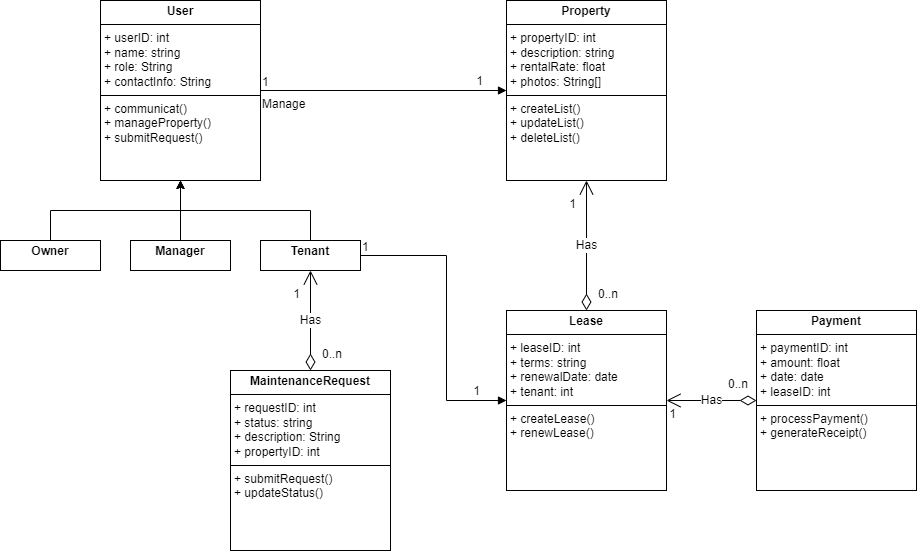

The diagram above was exported from draw.io. Its source (the exported page's mxGraphModel, read from the mxfile embedded in the PNG):
<mxGraphModel dx="1246" dy="627" grid="1" gridSize="10" guides="1" tooltips="1" connect="1" arrows="1" fold="1" page="1" pageScale="1" pageWidth="827" pageHeight="1169" math="0" shadow="0">
  <root>
    <mxCell id="WIyWlLk6GJQsqaUBKTNV-0" />
    <mxCell id="WIyWlLk6GJQsqaUBKTNV-1" parent="WIyWlLk6GJQsqaUBKTNV-0" />
    <mxCell id="NwMsiVJIVBilNeJwzlRA-17" value="&lt;p style=&quot;margin:0px;margin-top:4px;text-align:center;&quot;&gt;&lt;b&gt;Property&lt;/b&gt;&lt;/p&gt;&lt;hr size=&quot;1&quot; style=&quot;border-style:solid;&quot;&gt;&lt;p style=&quot;margin:0px;margin-left:4px;&quot;&gt;+ propertyID: &lt;span class=&quot;hljs-type&quot;&gt;int&lt;/span&gt;&amp;nbsp;&lt;br&gt;+ description: string&amp;nbsp;&lt;br&gt;+ rentalRate: &lt;span class=&quot;hljs-type&quot;&gt;float&lt;/span&gt;&amp;nbsp;&lt;br&gt;+ photos: String[]&amp;nbsp;&lt;br&gt;&lt;/p&gt;&lt;hr size=&quot;1&quot; style=&quot;border-style:solid;&quot;&gt;&lt;p style=&quot;margin:0px;margin-left:4px;&quot;&gt;+ createList()&lt;/p&gt;&lt;p style=&quot;margin:0px;margin-left:4px;&quot;&gt;+ updateList()&lt;/p&gt;&lt;p style=&quot;margin:0px;margin-left:4px;&quot;&gt;+ deleteList()&lt;/p&gt;" style="verticalAlign=top;align=left;overflow=fill;html=1;whiteSpace=wrap;" vertex="1" parent="WIyWlLk6GJQsqaUBKTNV-1">
      <mxGeometry x="560" y="140" width="160" height="180" as="geometry" />
    </mxCell>
    <mxCell id="NwMsiVJIVBilNeJwzlRA-18" value="&lt;p style=&quot;margin:0px;margin-top:4px;text-align:center;&quot;&gt;&lt;b&gt;User&lt;/b&gt;&lt;/p&gt;&lt;hr size=&quot;1&quot; style=&quot;border-style:solid;&quot;&gt;&lt;p style=&quot;margin:0px;margin-left:4px;&quot;&gt;+ userID: &lt;span class=&quot;hljs-type&quot;&gt;int&lt;/span&gt;&amp;nbsp;&lt;br&gt;+ name: string&amp;nbsp;&lt;br&gt;+ role: String&lt;br&gt;+ contactInfo: String&amp;nbsp;&lt;br&gt;&lt;/p&gt;&lt;hr size=&quot;1&quot; style=&quot;border-style:solid;&quot;&gt;&lt;p style=&quot;margin:0px;margin-left:4px;&quot;&gt;+ communicat()&lt;/p&gt;&lt;p style=&quot;margin:0px;margin-left:4px;&quot;&gt;+ manageProperty()&lt;/p&gt;&lt;p style=&quot;margin:0px;margin-left:4px;&quot;&gt;+ submitRequest()&lt;/p&gt;" style="verticalAlign=top;align=left;overflow=fill;html=1;whiteSpace=wrap;" vertex="1" parent="WIyWlLk6GJQsqaUBKTNV-1">
      <mxGeometry x="154" y="140" width="160" height="180" as="geometry" />
    </mxCell>
    <mxCell id="NwMsiVJIVBilNeJwzlRA-19" value="&lt;p style=&quot;margin:0px;margin-top:4px;text-align:center;&quot;&gt;&lt;b&gt;Lease&lt;/b&gt;&lt;/p&gt;&lt;hr size=&quot;1&quot; style=&quot;border-style:solid;&quot;&gt;&lt;p style=&quot;margin:0px;margin-left:4px;&quot;&gt;+ leaseID: &lt;span class=&quot;hljs-type&quot;&gt;int&lt;/span&gt;&amp;nbsp;&lt;br&gt;+ terms: string&amp;nbsp;&lt;br&gt;+ renewalDate: date&lt;br&gt;+ tenant: int&lt;br&gt;&lt;/p&gt;&lt;hr size=&quot;1&quot; style=&quot;border-style:solid;&quot;&gt;&lt;p style=&quot;margin:0px;margin-left:4px;&quot;&gt;+ createLease()&lt;/p&gt;&lt;p style=&quot;margin:0px;margin-left:4px;&quot;&gt;+ renewLease()&lt;/p&gt;" style="verticalAlign=top;align=left;overflow=fill;html=1;whiteSpace=wrap;" vertex="1" parent="WIyWlLk6GJQsqaUBKTNV-1">
      <mxGeometry x="560" y="450" width="160" height="180" as="geometry" />
    </mxCell>
    <mxCell id="NwMsiVJIVBilNeJwzlRA-20" value="&lt;p style=&quot;margin:0px;margin-top:4px;text-align:center;&quot;&gt;&lt;b&gt;MaintenanceRequest&lt;/b&gt;&lt;/p&gt;&lt;hr size=&quot;1&quot; style=&quot;border-style:solid;&quot;&gt;&lt;p style=&quot;margin:0px;margin-left:4px;&quot;&gt;+ requestID: &lt;span class=&quot;hljs-type&quot;&gt;int&lt;/span&gt;&amp;nbsp;&lt;br&gt;+ status: string&amp;nbsp;&lt;br&gt;+ description: String&lt;br&gt;+ propertyID: int&lt;br&gt;&lt;/p&gt;&lt;hr size=&quot;1&quot; style=&quot;border-style:solid;&quot;&gt;&lt;p style=&quot;margin:0px;margin-left:4px;&quot;&gt;+ submitRequest()&lt;/p&gt;&lt;p style=&quot;margin:0px;margin-left:4px;&quot;&gt;+ updateStatus()&lt;/p&gt;" style="verticalAlign=top;align=left;overflow=fill;html=1;whiteSpace=wrap;" vertex="1" parent="WIyWlLk6GJQsqaUBKTNV-1">
      <mxGeometry x="284" y="510" width="160" height="180" as="geometry" />
    </mxCell>
    <mxCell id="NwMsiVJIVBilNeJwzlRA-21" value="&lt;p style=&quot;margin:0px;margin-top:4px;text-align:center;&quot;&gt;&lt;b&gt;Payment&lt;/b&gt;&lt;/p&gt;&lt;hr size=&quot;1&quot; style=&quot;border-style:solid;&quot;&gt;&lt;p style=&quot;margin:0px;margin-left:4px;&quot;&gt;+ paymentID: &lt;span class=&quot;hljs-type&quot;&gt;int&lt;/span&gt;&amp;nbsp;&lt;br&gt;+ amount: float&lt;br&gt;+ date: date&lt;br&gt;+ leaseID: int&lt;br&gt;&lt;/p&gt;&lt;hr size=&quot;1&quot; style=&quot;border-style:solid;&quot;&gt;&lt;p style=&quot;margin:0px;margin-left:4px;&quot;&gt;+ processPayment()&lt;/p&gt;&lt;p style=&quot;margin:0px;margin-left:4px;&quot;&gt;+ generateReceipt()&lt;/p&gt;" style="verticalAlign=top;align=left;overflow=fill;html=1;whiteSpace=wrap;" vertex="1" parent="WIyWlLk6GJQsqaUBKTNV-1">
      <mxGeometry x="810" y="450" width="160" height="180" as="geometry" />
    </mxCell>
    <mxCell id="NwMsiVJIVBilNeJwzlRA-23" value="Manage" style="endArrow=block;endFill=1;html=1;edgeStyle=orthogonalEdgeStyle;align=left;verticalAlign=top;rounded=0;fontFamily=Helvetica;fontSize=12;fontColor=default;exitX=1;exitY=0.5;exitDx=0;exitDy=0;entryX=0;entryY=0.5;entryDx=0;entryDy=0;" edge="1" parent="WIyWlLk6GJQsqaUBKTNV-1" source="NwMsiVJIVBilNeJwzlRA-18" target="NwMsiVJIVBilNeJwzlRA-17">
      <mxGeometry x="-1" relative="1" as="geometry">
        <mxPoint x="470" y="410" as="sourcePoint" />
        <mxPoint x="630" y="410" as="targetPoint" />
      </mxGeometry>
    </mxCell>
    <mxCell id="NwMsiVJIVBilNeJwzlRA-24" value="1" style="edgeLabel;resizable=0;html=1;align=left;verticalAlign=bottom;strokeColor=default;fontFamily=Helvetica;fontSize=12;fontColor=default;fillColor=default;" connectable="0" vertex="1" parent="NwMsiVJIVBilNeJwzlRA-23">
      <mxGeometry x="-1" relative="1" as="geometry" />
    </mxCell>
    <mxCell id="NwMsiVJIVBilNeJwzlRA-26" value="1" style="edgeLabel;html=1;align=center;verticalAlign=middle;resizable=0;points=[];strokeColor=default;fontFamily=Helvetica;fontSize=12;fontColor=default;fillColor=default;" vertex="1" connectable="0" parent="NwMsiVJIVBilNeJwzlRA-23">
      <mxGeometry x="0.8657" y="2" relative="1" as="geometry">
        <mxPoint x="-11" y="-8" as="offset" />
      </mxGeometry>
    </mxCell>
    <mxCell id="NwMsiVJIVBilNeJwzlRA-27" value="Has" style="endArrow=open;html=1;endSize=12;startArrow=diamondThin;startSize=14;startFill=0;edgeStyle=orthogonalEdgeStyle;rounded=0;fontFamily=Helvetica;fontSize=12;fontColor=default;entryX=0.5;entryY=1;entryDx=0;entryDy=0;exitX=0.5;exitY=0;exitDx=0;exitDy=0;" edge="1" parent="WIyWlLk6GJQsqaUBKTNV-1" source="NwMsiVJIVBilNeJwzlRA-19" target="NwMsiVJIVBilNeJwzlRA-17">
      <mxGeometry relative="1" as="geometry">
        <mxPoint x="470" y="410" as="sourcePoint" />
        <mxPoint x="630" y="410" as="targetPoint" />
      </mxGeometry>
    </mxCell>
    <mxCell id="NwMsiVJIVBilNeJwzlRA-28" value="0..n" style="edgeLabel;resizable=0;html=1;align=left;verticalAlign=top;strokeColor=default;fontFamily=Helvetica;fontSize=12;fontColor=default;fillColor=default;" connectable="0" vertex="1" parent="NwMsiVJIVBilNeJwzlRA-27">
      <mxGeometry x="-1" relative="1" as="geometry">
        <mxPoint x="10" y="-30" as="offset" />
      </mxGeometry>
    </mxCell>
    <mxCell id="NwMsiVJIVBilNeJwzlRA-29" value="1" style="edgeLabel;resizable=0;html=1;align=right;verticalAlign=top;strokeColor=default;fontFamily=Helvetica;fontSize=12;fontColor=default;fillColor=default;" connectable="0" vertex="1" parent="NwMsiVJIVBilNeJwzlRA-27">
      <mxGeometry x="1" relative="1" as="geometry">
        <mxPoint x="-10" y="10" as="offset" />
      </mxGeometry>
    </mxCell>
    <mxCell id="NwMsiVJIVBilNeJwzlRA-41" style="edgeStyle=orthogonalEdgeStyle;rounded=0;orthogonalLoop=1;jettySize=auto;html=1;exitX=0.5;exitY=0;exitDx=0;exitDy=0;entryX=0.5;entryY=1;entryDx=0;entryDy=0;fontFamily=Helvetica;fontSize=12;fontColor=default;" edge="1" parent="WIyWlLk6GJQsqaUBKTNV-1" source="NwMsiVJIVBilNeJwzlRA-35" target="NwMsiVJIVBilNeJwzlRA-18">
      <mxGeometry relative="1" as="geometry" />
    </mxCell>
    <mxCell id="NwMsiVJIVBilNeJwzlRA-35" value="&lt;p style=&quot;margin:0px;margin-top:4px;text-align:center;&quot;&gt;&lt;b&gt;Tenant&lt;/b&gt;&lt;/p&gt;" style="verticalAlign=top;align=left;overflow=fill;html=1;whiteSpace=wrap;strokeColor=default;fontFamily=Helvetica;fontSize=12;fontColor=default;fillColor=default;" vertex="1" parent="WIyWlLk6GJQsqaUBKTNV-1">
      <mxGeometry x="314" y="380" width="100" height="30" as="geometry" />
    </mxCell>
    <mxCell id="NwMsiVJIVBilNeJwzlRA-38" style="edgeStyle=orthogonalEdgeStyle;rounded=0;orthogonalLoop=1;jettySize=auto;html=1;exitX=0.5;exitY=0;exitDx=0;exitDy=0;entryX=0.5;entryY=1;entryDx=0;entryDy=0;fontFamily=Helvetica;fontSize=12;fontColor=default;" edge="1" parent="WIyWlLk6GJQsqaUBKTNV-1" source="NwMsiVJIVBilNeJwzlRA-36" target="NwMsiVJIVBilNeJwzlRA-18">
      <mxGeometry relative="1" as="geometry" />
    </mxCell>
    <mxCell id="NwMsiVJIVBilNeJwzlRA-36" value="&lt;p style=&quot;margin:0px;margin-top:4px;text-align:center;&quot;&gt;&lt;b&gt;Owner&lt;/b&gt;&lt;/p&gt;" style="verticalAlign=top;align=left;overflow=fill;html=1;whiteSpace=wrap;strokeColor=default;fontFamily=Helvetica;fontSize=12;fontColor=default;fillColor=default;" vertex="1" parent="WIyWlLk6GJQsqaUBKTNV-1">
      <mxGeometry x="54" y="380" width="100" height="30" as="geometry" />
    </mxCell>
    <mxCell id="NwMsiVJIVBilNeJwzlRA-40" style="edgeStyle=orthogonalEdgeStyle;rounded=0;orthogonalLoop=1;jettySize=auto;html=1;exitX=0.5;exitY=0;exitDx=0;exitDy=0;entryX=0.5;entryY=1;entryDx=0;entryDy=0;fontFamily=Helvetica;fontSize=12;fontColor=default;" edge="1" parent="WIyWlLk6GJQsqaUBKTNV-1" source="NwMsiVJIVBilNeJwzlRA-37" target="NwMsiVJIVBilNeJwzlRA-18">
      <mxGeometry relative="1" as="geometry" />
    </mxCell>
    <mxCell id="NwMsiVJIVBilNeJwzlRA-37" value="&lt;p style=&quot;margin:0px;margin-top:4px;text-align:center;&quot;&gt;&lt;b&gt;Manager&lt;/b&gt;&lt;/p&gt;" style="verticalAlign=top;align=left;overflow=fill;html=1;whiteSpace=wrap;strokeColor=default;fontFamily=Helvetica;fontSize=12;fontColor=default;fillColor=default;" vertex="1" parent="WIyWlLk6GJQsqaUBKTNV-1">
      <mxGeometry x="184" y="380" width="100" height="30" as="geometry" />
    </mxCell>
    <mxCell id="NwMsiVJIVBilNeJwzlRA-42" value="" style="endArrow=block;endFill=1;html=1;edgeStyle=orthogonalEdgeStyle;align=left;verticalAlign=top;rounded=0;fontFamily=Helvetica;fontSize=12;fontColor=default;exitX=1;exitY=0.5;exitDx=0;exitDy=0;entryX=0;entryY=0.5;entryDx=0;entryDy=0;" edge="1" parent="WIyWlLk6GJQsqaUBKTNV-1" source="NwMsiVJIVBilNeJwzlRA-35" target="NwMsiVJIVBilNeJwzlRA-19">
      <mxGeometry x="-1" relative="1" as="geometry">
        <mxPoint x="260" y="510" as="sourcePoint" />
        <mxPoint x="500" y="450" as="targetPoint" />
        <Array as="points">
          <mxPoint x="500" y="395" />
          <mxPoint x="500" y="540" />
        </Array>
      </mxGeometry>
    </mxCell>
    <mxCell id="NwMsiVJIVBilNeJwzlRA-43" value="1" style="edgeLabel;resizable=0;html=1;align=left;verticalAlign=bottom;strokeColor=default;fontFamily=Helvetica;fontSize=12;fontColor=default;fillColor=default;" connectable="0" vertex="1" parent="NwMsiVJIVBilNeJwzlRA-42">
      <mxGeometry x="-1" relative="1" as="geometry" />
    </mxCell>
    <mxCell id="NwMsiVJIVBilNeJwzlRA-44" value="1" style="edgeLabel;html=1;align=center;verticalAlign=middle;resizable=0;points=[];strokeColor=default;fontFamily=Helvetica;fontSize=12;fontColor=default;fillColor=default;" vertex="1" connectable="0" parent="NwMsiVJIVBilNeJwzlRA-42">
      <mxGeometry x="0.8657" y="2" relative="1" as="geometry">
        <mxPoint x="-11" y="-8" as="offset" />
      </mxGeometry>
    </mxCell>
    <mxCell id="NwMsiVJIVBilNeJwzlRA-46" value="Has" style="endArrow=open;html=1;endSize=12;startArrow=diamondThin;startSize=14;startFill=0;edgeStyle=orthogonalEdgeStyle;rounded=0;fontFamily=Helvetica;fontSize=12;fontColor=default;entryX=0.5;entryY=1;entryDx=0;entryDy=0;exitX=0.5;exitY=0;exitDx=0;exitDy=0;" edge="1" parent="WIyWlLk6GJQsqaUBKTNV-1" source="NwMsiVJIVBilNeJwzlRA-20" target="NwMsiVJIVBilNeJwzlRA-35">
      <mxGeometry relative="1" as="geometry">
        <mxPoint x="460" y="510" as="sourcePoint" />
        <mxPoint x="460" y="400" as="targetPoint" />
      </mxGeometry>
    </mxCell>
    <mxCell id="NwMsiVJIVBilNeJwzlRA-47" value="0..n" style="edgeLabel;resizable=0;html=1;align=left;verticalAlign=top;strokeColor=default;fontFamily=Helvetica;fontSize=12;fontColor=default;fillColor=default;" connectable="0" vertex="1" parent="NwMsiVJIVBilNeJwzlRA-46">
      <mxGeometry x="-1" relative="1" as="geometry">
        <mxPoint x="10" y="-30" as="offset" />
      </mxGeometry>
    </mxCell>
    <mxCell id="NwMsiVJIVBilNeJwzlRA-48" value="1" style="edgeLabel;resizable=0;html=1;align=right;verticalAlign=top;strokeColor=default;fontFamily=Helvetica;fontSize=12;fontColor=default;fillColor=default;" connectable="0" vertex="1" parent="NwMsiVJIVBilNeJwzlRA-46">
      <mxGeometry x="1" relative="1" as="geometry">
        <mxPoint x="-10" y="10" as="offset" />
      </mxGeometry>
    </mxCell>
    <mxCell id="NwMsiVJIVBilNeJwzlRA-49" value="Has" style="endArrow=open;html=1;endSize=12;startArrow=diamondThin;startSize=14;startFill=0;edgeStyle=orthogonalEdgeStyle;rounded=0;fontFamily=Helvetica;fontSize=12;fontColor=default;entryX=1;entryY=0.5;entryDx=0;entryDy=0;exitX=0;exitY=0.5;exitDx=0;exitDy=0;" edge="1" parent="WIyWlLk6GJQsqaUBKTNV-1" source="NwMsiVJIVBilNeJwzlRA-21" target="NwMsiVJIVBilNeJwzlRA-19">
      <mxGeometry relative="1" as="geometry">
        <mxPoint x="760" y="510" as="sourcePoint" />
        <mxPoint x="760" y="410" as="targetPoint" />
      </mxGeometry>
    </mxCell>
    <mxCell id="NwMsiVJIVBilNeJwzlRA-50" value="0..n" style="edgeLabel;resizable=0;html=1;align=left;verticalAlign=top;strokeColor=default;fontFamily=Helvetica;fontSize=12;fontColor=default;fillColor=default;" connectable="0" vertex="1" parent="NwMsiVJIVBilNeJwzlRA-49">
      <mxGeometry x="-1" relative="1" as="geometry">
        <mxPoint x="-30" y="-30" as="offset" />
      </mxGeometry>
    </mxCell>
    <mxCell id="NwMsiVJIVBilNeJwzlRA-51" value="1" style="edgeLabel;resizable=0;html=1;align=right;verticalAlign=top;strokeColor=default;fontFamily=Helvetica;fontSize=12;fontColor=default;fillColor=default;" connectable="0" vertex="1" parent="NwMsiVJIVBilNeJwzlRA-49">
      <mxGeometry x="1" relative="1" as="geometry">
        <mxPoint x="10" as="offset" />
      </mxGeometry>
    </mxCell>
  </root>
</mxGraphModel>